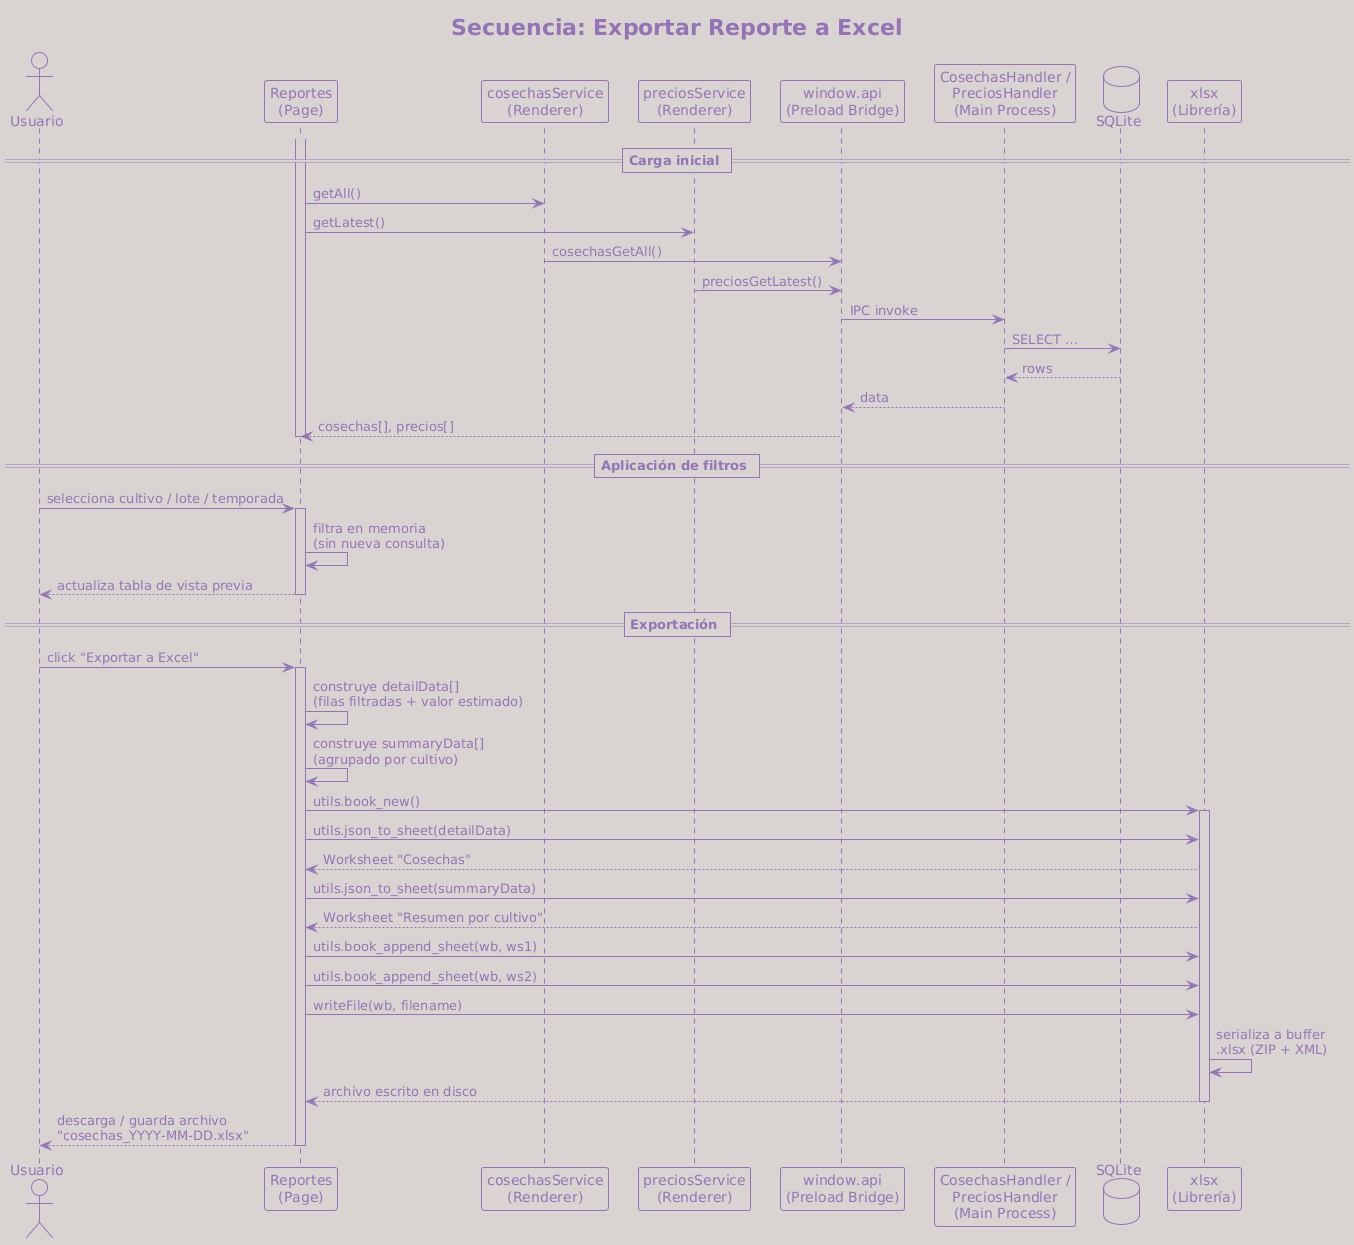

The diagram above was rendered by PlantUML. Its source (embedded in the PNG):
@startuml
title Secuencia: Exportar Reporte a Excel

skinparam sequenceArrowThickness 1.5
skinparam shadowing false

!theme mimeograph

actor Usuario as U
participant "Reportes\n(Page)" as Page
participant "cosechasService\n(Renderer)" as CosechaSvc
participant "preciosService\n(Renderer)" as PrecioSvc
participant "window.api\n(Preload Bridge)" as API
participant "CosechasHandler /\nPreciosHandler\n(Main Process)" as Handler
database "SQLite" as DB
participant "xlsx\n(Librería)" as XLSX

== Carga inicial ==
activate Page
Page -> CosechaSvc : getAll()
Page -> PrecioSvc  : getLatest()
CosechaSvc -> API : cosechasGetAll()
PrecioSvc  -> API : preciosGetLatest()
API -> Handler : IPC invoke
Handler -> DB : SELECT …
DB --> Handler : rows
Handler --> API : data
API --> Page : cosechas[], precios[]
deactivate Page

== Aplicación de filtros ==
U -> Page : selecciona cultivo / lote / temporada
activate Page
Page -> Page : filtra en memoria\n(sin nueva consulta)
Page --> U : actualiza tabla de vista previa
deactivate Page

== Exportación ==
U -> Page : click "Exportar a Excel"
activate Page

Page -> Page : construye detailData[]\n(filas filtradas + valor estimado)
Page -> Page : construye summaryData[]\n(agrupado por cultivo)

Page -> XLSX : utils.book_new()
activate XLSX
Page -> XLSX : utils.json_to_sheet(detailData)
XLSX --> Page : Worksheet "Cosechas"
Page -> XLSX : utils.json_to_sheet(summaryData)
XLSX --> Page : Worksheet "Resumen por cultivo"
Page -> XLSX : utils.book_append_sheet(wb, ws1)
Page -> XLSX : utils.book_append_sheet(wb, ws2)
Page -> XLSX : writeFile(wb, filename)
XLSX -> XLSX : serializa a buffer\n.xlsx (ZIP + XML)
XLSX --> Page : archivo escrito en disco
deactivate XLSX

Page --> U : descarga / guarda archivo\n"cosechas_YYYY-MM-DD.xlsx"
deactivate Page
@enduml